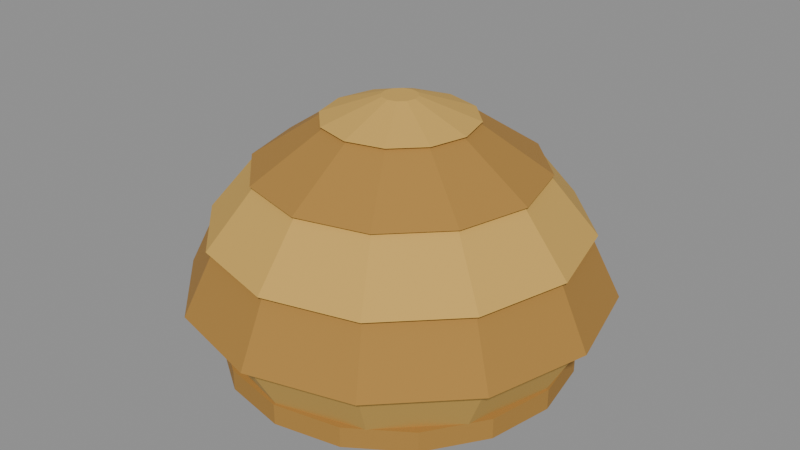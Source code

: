 # Source: haystack.blend  (saved by Blender 5.2.45; exported with 4.5.12 LTS)
import bpy
from mathutils import Matrix  # noqa: F401  (used for matrix-valued properties, if any)

bpy.ops.wm.read_factory_settings(use_empty=True)
scene = bpy.context.scene
scene.name = 'Scene'

# ---- materials (node trees are filled in below, after node groups)
mat_straw = bpy.data.materials.new('straw')
mat_straw.diffuse_color = (0.6445, 0.3916, 0.08866, 1.0)
mat_straw.roughness = 0.95
mat_under_thatch = bpy.data.materials.new('under_thatch')
mat_under_thatch.diffuse_color = (0.4179, 0.2195, 0.04519, 1.0)
mat_under_thatch.roughness = 0.95

# ---- material node trees
mat_straw.use_nodes = True; mat_straw.node_tree.nodes.clear()
_N = mat_straw.node_tree.nodes; _L = mat_straw.node_tree.links
n0 = _N.new('ShaderNodeBsdfPrincipled'); n0.name = 'Principled BSDF'; n0.location = (-200, 100)
n0.inputs[0].default_value = (0.6445, 0.3916, 0.08866, 1.0)
n0.inputs[2].default_value = 0.95
n0.inputs[10].default_value = 0.005
n1 = _N.new('ShaderNodeOutputMaterial'); n1.name = 'Material Output'; n1.location = (200, 100)
_L.new(n0.outputs[0], n1.inputs[0])
n1.is_active_output = True
mat_under_thatch.use_nodes = True; mat_under_thatch.node_tree.nodes.clear()
_N = mat_under_thatch.node_tree.nodes; _L = mat_under_thatch.node_tree.links
n0 = _N.new('ShaderNodeBsdfPrincipled'); n0.name = 'Principled BSDF'; n0.location = (-200, 100)
n0.inputs[0].default_value = (0.4179, 0.2195, 0.04519, 1.0)
n0.inputs[2].default_value = 0.95
n0.inputs[10].default_value = 0.005
n1 = _N.new('ShaderNodeOutputMaterial'); n1.name = 'Material Output'; n1.location = (200, 100)
_L.new(n0.outputs[0], n1.inputs[0])
n1.is_active_output = True

# ---- meshes
me_cone_004 = bpy.data.meshes.new('Cone.004')
me_cone_004.from_pydata([(0.0, 0.43, 1.38), (0.0, 0.1, 1.5), (0.215, 0.3724, 1.38), (0.05, 0.0866, 1.5), (0.3724, 0.215, 1.38), (0.0866, 0.05, 1.5), (0.43, 0.0, 1.38), (0.1, 0.0, 1.5), (0.3724, -0.215, 1.38), (0.0866, -0.05, 1.5), (0.215, -0.3724, 1.38), (0.05, -0.0866, 1.5), (0.0, -0.43, 1.38), (0.0, -0.1, 1.5), (-0.215, -0.3724, 1.38), (-0.05, -0.0866, 1.5), (-0.3724, -0.215, 1.38), (-0.0866, -0.05, 1.5), (-0.43, 0.0, 1.38), (-0.1, 0.0, 1.5), (-0.3724, 0.215, 1.38), (-0.0866, 0.05, 1.5), (-0.215, 0.3724, 1.38), (-0.05, 0.0866, 1.5), (0.0, 1.0, 0.0), (0.0, 1.0, 0.12), (0.3827, 0.9239, 0.0), (0.3827, 0.9239, 0.12), (0.7071, 0.7071, 0.0), (0.7071, 0.7071, 0.12), (0.9239, 0.3827, 0.0), (0.9239, 0.3827, 0.12), (1.0, 0.0, 0.0), (1.0, 0.0, 0.12), (0.9239, -0.3827, 0.0), (0.9239, -0.3827, 0.12), (0.7071, -0.7071, 0.0), (0.7071, -0.7071, 0.12), (0.3827, -0.9239, 0.0), (0.3827, -0.9239, 0.12), (0.0, -1.0, 0.0), (0.0, -1.0, 0.12), (-0.3827, -0.9239, 0.0), (-0.3827, -0.9239, 0.12), (-0.7071, -0.7071, 0.0), (-0.7071, -0.7071, 0.12), (-0.9239, -0.3827, 0.0), (-0.9239, -0.3827, 0.12), (-1.0, 0.0, 0.0), (-1.0, 0.0, 0.12), (-0.9239, 0.3827, 0.0), (-0.9239, 0.3827, 0.12), (-0.7071, 0.7071, 0.0), (-0.7071, 0.7071, 0.12), (-0.3827, 0.9239, 0.0), (-0.3827, 0.9239, 0.12), (0.0, 0.98, 0.11), (0.0, 1.16, 0.43), (0.49, 0.8487, 0.11), (0.58, 1.005, 0.43), (0.8487, 0.49, 0.11), (1.005, 0.58, 0.43), (0.98, 0.0, 0.11), (1.16, 0.0, 0.43), (0.8487, -0.49, 0.11), (1.005, -0.58, 0.43), (0.49, -0.8487, 0.11), (0.58, -1.005, 0.43), (0.0, -0.98, 0.11), (0.0, -1.16, 0.43), (-0.49, -0.8487, 0.11), (-0.58, -1.005, 0.43), (-0.8487, -0.49, 0.11), (-1.005, -0.58, 0.43), (-0.98, 0.0, 0.11), (-1.16, 0.0, 0.43), (-0.8487, 0.49, 0.11), (-1.005, 0.58, 0.43), (-0.49, 0.8487, 0.11), (-0.58, 1.005, 0.43), (0.0, 1.2, 0.42), (0.0, 1.02, 0.79), (0.6, 1.039, 0.42), (0.51, 0.8833, 0.79), (1.039, 0.6, 0.42), (0.8833, 0.51, 0.79), (1.2, 0.0, 0.42), (1.02, 0.0, 0.79), (1.039, -0.6, 0.42), (0.8833, -0.51, 0.79), (0.6, -1.039, 0.42), (0.51, -0.8833, 0.79), (0.0, -1.2, 0.42), (0.0, -1.02, 0.79), (-0.6, -1.039, 0.42), (-0.51, -0.8833, 0.79), (-1.039, -0.6, 0.42), (-0.8833, -0.51, 0.79), (-1.2, 0.0, 0.42), (-1.02, 0.0, 0.79), (-1.039, 0.6, 0.42), (-0.8833, 0.51, 0.79), (-0.6, 1.039, 0.42), (-0.51, 0.8833, 0.79), (0.0, 1.06, 0.78), (0.0, 0.78, 1.12), (0.53, 0.918, 0.78), (0.39, 0.6755, 1.12), (0.918, 0.53, 0.78), (0.6755, 0.39, 1.12), (1.06, 0.0, 0.78), (0.78, 0.0, 1.12), (0.918, -0.53, 0.78), (0.6755, -0.39, 1.12), (0.53, -0.918, 0.78), (0.39, -0.6755, 1.12), (0.0, -1.06, 0.78), (0.0, -0.78, 1.12), (-0.53, -0.918, 0.78), (-0.39, -0.6755, 1.12), (-0.918, -0.53, 0.78), (-0.6755, -0.39, 1.12), (-1.06, 0.0, 0.78), (-0.78, 0.0, 1.12), (-0.918, 0.53, 0.78), (-0.6755, 0.39, 1.12), (-0.53, 0.918, 0.78), (-0.39, 0.6755, 1.12), (0.0, 0.81, 1.11), (0.0, 0.39, 1.39), (0.405, 0.7015, 1.11), (0.195, 0.3377, 1.39), (0.7015, 0.405, 1.11), (0.3377, 0.195, 1.39), (0.81, 0.0, 1.11), (0.39, 0.0, 1.39), (0.7015, -0.405, 1.11), (0.3377, -0.195, 1.39), (0.405, -0.7015, 1.11), (0.195, -0.3377, 1.39), (0.0, -0.81, 1.11), (0.0, -0.39, 1.39), (-0.405, -0.7015, 1.11), (-0.195, -0.3377, 1.39), (-0.7015, -0.405, 1.11), (-0.3377, -0.195, 1.39), (-0.81, 0.0, 1.11), (-0.39, 0.0, 1.39), (-0.7015, 0.405, 1.11), (-0.3377, 0.195, 1.39), (-0.405, 0.7015, 1.11), (-0.195, 0.3377, 1.39)], [], [(0, 1, 3, 2), (2, 3, 5, 4), (4, 5, 7, 6), (6, 7, 9, 8), (8, 9, 11, 10), (10, 11, 13, 12), (12, 13, 15, 14), (14, 15, 17, 16), (16, 17, 19, 18), (18, 19, 21, 20), (3, 1, 23, 21, 19, 17, 15, 13, 11, 9, 7, 5), (20, 21, 23, 22), (22, 23, 1, 0), (0, 2, 4, 6, 8, 10, 12, 14, 16, 18, 20, 22), (24, 25, 27, 26), (26, 27, 29, 28), (28, 29, 31, 30), (30, 31, 33, 32), (32, 33, 35, 34), (34, 35, 37, 36), (36, 37, 39, 38), (38, 39, 41, 40), (40, 41, 43, 42), (42, 43, 45, 44), (44, 45, 47, 46), (46, 47, 49, 48), (48, 49, 51, 50), (50, 51, 53, 52), (27, 25, 55, 53, 51, 49, 47, 45, 43, 41, 39, 37, 35, 33, 31, 29), (52, 53, 55, 54), (54, 55, 25, 24), (24, 26, 28, 30, 32, 34, 36, 38, 40, 42, 44, 46, 48, 50, 52, 54), (56, 57, 59, 58), (58, 59, 61, 60), (60, 61, 63, 62), (62, 63, 65, 64), (64, 65, 67, 66), (66, 67, 69, 68), (68, 69, 71, 70), (70, 71, 73, 72), (72, 73, 75, 74), (74, 75, 77, 76), (59, 57, 79, 77, 75, 73, 71, 69, 67, 65, 63, 61), (76, 77, 79, 78), (78, 79, 57, 56), (56, 58, 60, 62, 64, 66, 68, 70, 72, 74, 76, 78), (80, 81, 83, 82), (82, 83, 85, 84), (84, 85, 87, 86), (86, 87, 89, 88), (88, 89, 91, 90), (90, 91, 93, 92), (92, 93, 95, 94), (94, 95, 97, 96), (96, 97, 99, 98), (98, 99, 101, 100), (83, 81, 103, 101, 99, 97, 95, 93, 91, 89, 87, 85), (100, 101, 103, 102), (102, 103, 81, 80), (80, 82, 84, 86, 88, 90, 92, 94, 96, 98, 100, 102), (104, 105, 107, 106), (106, 107, 109, 108), (108, 109, 111, 110), (110, 111, 113, 112), (112, 113, 115, 114), (114, 115, 117, 116), (116, 117, 119, 118), (118, 119, 121, 120), (120, 121, 123, 122), (122, 123, 125, 124), (107, 105, 127, 125, 123, 121, 119, 117, 115, 113, 111, 109), (124, 125, 127, 126), (126, 127, 105, 104), (104, 106, 108, 110, 112, 114, 116, 118, 120, 122, 124, 126), (128, 129, 131, 130), (130, 131, 133, 132), (132, 133, 135, 134), (134, 135, 137, 136), (136, 137, 139, 138), (138, 139, 141, 140), (140, 141, 143, 142), (142, 143, 145, 144), (144, 145, 147, 146), (146, 147, 149, 148), (131, 129, 151, 149, 147, 145, 143, 141, 139, 137, 135, 133), (148, 149, 151, 150), (150, 151, 129, 128), (128, 130, 132, 134, 136, 138, 140, 142, 144, 146, 148, 150)])
me_cone_004.polygons.foreach_set('material_index', [0, 0, 0, 0, 0, 0, 0, 0, 0, 0, 0, 0, 0, 0, 1, 1, 1, 1, 1, 1, 1, 1, 1, 1, 1, 1, 1, 1, 1, 1, 1, 1, 0, 0, 0, 0, 0, 0, 0, 0, 0, 0, 0, 0, 0, 0, 1, 1, 1, 1, 1, 1, 1, 1, 1, 1, 1, 1, 1, 1, 0, 0, 0, 0, 0, 0, 0, 0, 0, 0, 0, 0, 0, 0, 1, 1, 1, 1, 1, 1, 1, 1, 1, 1, 1, 1, 1, 1])
_uv = me_cone_004.uv_layers.new(name='UVMap')
_uv.uv.foreach_set('vector', [1.0, 0.5, 1.0, 1.0, 0.9167, 1.0, 0.9167, 0.5, 0.9167, 0.5, 0.9167, 1.0, 0.8333, 1.0, 0.8333, 0.5, 0.8333, 0.5, 0.8333, 1.0, 0.75, 1.0, 0.75, 0.5, 0.75, 0.5, 0.75, 1.0, 0.6667, 1.0, 0.6667, 0.5, 0.6667, 0.5, 0.6667, 1.0, 0.5833, 1.0, 0.5833, 0.5, 0.5833, 0.5, 0.5833, 1.0, 0.5, 1.0, 0.5, 0.5, 0.5, 0.5, 0.5, 1.0, 0.4167, 1.0, 0.4167, 0.5, 0.4167, 0.5, 0.4167, 1.0, 0.3333, 1.0, 0.3333, 0.5, 0.3333, 0.5, 0.3333, 1.0, 0.25, 1.0, 0.25, 0.5, 0.25, 0.5, 0.25, 1.0, 0.1667, 1.0, 0.1667, 0.5, 0.37, 0.4578, 0.25, 0.49, 0.13, 0.4578, 0.04215, 0.37, 0.01, 0.25, 0.04215, 0.13, 0.13, 0.04215, 0.25, 0.01, 0.37, 0.04215, 0.4578, 0.13, 0.49, 0.25, 0.4578, 0.37, 0.1667, 0.5, 0.1667, 1.0, 0.08333, 1.0, 0.08333, 0.5, 0.08333, 0.5, 0.08333, 1.0, 7.451e-08, 1.0, 7.451e-08, 0.5, 0.75, 0.49, 0.87, 0.4578, 0.9578, 0.37, 0.99, 0.25, 0.9578, 0.13, 0.87, 0.04215, 0.75, 0.01, 0.63, 0.04215, 0.5422, 0.13, 0.51, 0.25, 0.5422, 0.37, 0.63, 0.4578, 1.0, 0.5, 1.0, 1.0, 0.9375, 1.0, 0.9375, 0.5, 0.9375, 0.5, 0.9375, 1.0, 0.875, 1.0, 0.875, 0.5, 0.875, 0.5, 0.875, 1.0, 0.8125, 1.0, 0.8125, 0.5, 0.8125, 0.5, 0.8125, 1.0, 0.75, 1.0, 0.75, 0.5, 0.75, 0.5, 0.75, 1.0, 0.6875, 1.0, 0.6875, 0.5, 0.6875, 0.5, 0.6875, 1.0, 0.625, 1.0, 0.625, 0.5, 0.625, 0.5, 0.625, 1.0, 0.5625, 1.0, 0.5625, 0.5, 0.5625, 0.5, 0.5625, 1.0, 0.5, 1.0, 0.5, 0.5, 0.5, 0.5, 0.5, 1.0, 0.4375, 1.0, 0.4375, 0.5, 0.4375, 0.5, 0.4375, 1.0, 0.375, 1.0, 0.375, 0.5, 0.375, 0.5, 0.375, 1.0, 0.3125, 1.0, 0.3125, 0.5, 0.3125, 0.5, 0.3125, 1.0, 0.25, 1.0, 0.25, 0.5, 0.25, 0.5, 0.25, 1.0, 0.1875, 1.0, 0.1875, 0.5, 0.1875, 0.5, 0.1875, 1.0, 0.125, 1.0, 0.125, 0.5, 0.3418, 0.4717, 0.25, 0.49, 0.1582, 0.4717, 0.08029, 0.4197, 0.02827, 0.3418, 0.01, 0.25, 0.02827, 0.1582, 0.08029, 0.08029, 0.1582, 0.02827, 0.25, 0.01, 0.3418, 0.02827, 0.4197, 0.08029, 0.4717, 0.1582, 0.49, 0.25, 0.4717, 0.3418, 0.4197, 0.4197, 0.125, 0.5, 0.125, 1.0, 0.0625, 1.0, 0.0625, 0.5, 0.0625, 0.5, 0.0625, 1.0, 0.0, 1.0, 0.0, 0.5, 0.75, 0.49, 0.8418, 0.4717, 0.9197, 0.4197, 0.9717, 0.3418, 0.99, 0.25, 0.9717, 0.1582, 0.9197, 0.08029, 0.8418, 0.02827, 0.75, 0.01, 0.6582, 0.02827, 0.5803, 0.08029, 0.5283, 0.1582, 0.51, 0.25, 0.5283, 0.3418, 0.5803, 0.4197, 0.6582, 0.4717, 1.0, 0.5, 1.0, 1.0, 0.9167, 1.0, 0.9167, 0.5, 0.9167, 0.5, 0.9167, 1.0, 0.8333, 1.0, 0.8333, 0.5, 0.8333, 0.5, 0.8333, 1.0, 0.75, 1.0, 0.75, 0.5, 0.75, 0.5, 0.75, 1.0, 0.6667, 1.0, 0.6667, 0.5, 0.6667, 0.5, 0.6667, 1.0, 0.5833, 1.0, 0.5833, 0.5, 0.5833, 0.5, 0.5833, 1.0, 0.5, 1.0, 0.5, 0.5, 0.5, 0.5, 0.5, 1.0, 0.4167, 1.0, 0.4167, 0.5, 0.4167, 0.5, 0.4167, 1.0, 0.3333, 1.0, 0.3333, 0.5, 0.3333, 0.5, 0.3333, 1.0, 0.25, 1.0, 0.25, 0.5, 0.25, 0.5, 0.25, 1.0, 0.1667, 1.0, 0.1667, 0.5, 0.37, 0.4578, 0.25, 0.49, 0.13, 0.4578, 0.04215, 0.37, 0.01, 0.25, 0.04215, 0.13, 0.13, 0.04215, 0.25, 0.01, 0.37, 0.04215, 0.4578, 0.13, 0.49, 0.25, 0.4578, 0.37, 0.1667, 0.5, 0.1667, 1.0, 0.08333, 1.0, 0.08333, 0.5, 0.08333, 0.5, 0.08333, 1.0, 7.451e-08, 1.0, 7.451e-08, 0.5, 0.75, 0.49, 0.87, 0.4578, 0.9578, 0.37, 0.99, 0.25, 0.9578, 0.13, 0.87, 0.04215, 0.75, 0.01, 0.63, 0.04215, 0.5422, 0.13, 0.51, 0.25, 0.5422, 0.37, 0.63, 0.4578, 1.0, 0.5, 1.0, 1.0, 0.9167, 1.0, 0.9167, 0.5, 0.9167, 0.5, 0.9167, 1.0, 0.8333, 1.0, 0.8333, 0.5, 0.8333, 0.5, 0.8333, 1.0, 0.75, 1.0, 0.75, 0.5, 0.75, 0.5, 0.75, 1.0, 0.6667, 1.0, 0.6667, 0.5, 0.6667, 0.5, 0.6667, 1.0, 0.5833, 1.0, 0.5833, 0.5, 0.5833, 0.5, 0.5833, 1.0, 0.5, 1.0, 0.5, 0.5, 0.5, 0.5, 0.5, 1.0, 0.4167, 1.0, 0.4167, 0.5, 0.4167, 0.5, 0.4167, 1.0, 0.3333, 1.0, 0.3333, 0.5, 0.3333, 0.5, 0.3333, 1.0, 0.25, 1.0, 0.25, 0.5, 0.25, 0.5, 0.25, 1.0, 0.1667, 1.0, 0.1667, 0.5, 0.37, 0.4578, 0.25, 0.49, 0.13, 0.4578, 0.04215, 0.37, 0.01, 0.25, 0.04215, 0.13, 0.13, 0.04215, 0.25, 0.01, 0.37, 0.04215, 0.4578, 0.13, 0.49, 0.25, 0.4578, 0.37, 0.1667, 0.5, 0.1667, 1.0, 0.08333, 1.0, 0.08333, 0.5, 0.08333, 0.5, 0.08333, 1.0, 7.451e-08, 1.0, 7.451e-08, 0.5, 0.75, 0.49, 0.87, 0.4578, 0.9578, 0.37, 0.99, 0.25, 0.9578, 0.13, 0.87, 0.04215, 0.75, 0.01, 0.63, 0.04215, 0.5422, 0.13, 0.51, 0.25, 0.5422, 0.37, 0.63, 0.4578, 1.0, 0.5, 1.0, 1.0, 0.9167, 1.0, 0.9167, 0.5, 0.9167, 0.5, 0.9167, 1.0, 0.8333, 1.0, 0.8333, 0.5, 0.8333, 0.5, 0.8333, 1.0, 0.75, 1.0, 0.75, 0.5, 0.75, 0.5, 0.75, 1.0, 0.6667, 1.0, 0.6667, 0.5, 0.6667, 0.5, 0.6667, 1.0, 0.5833, 1.0, 0.5833, 0.5, 0.5833, 0.5, 0.5833, 1.0, 0.5, 1.0, 0.5, 0.5, 0.5, 0.5, 0.5, 1.0, 0.4167, 1.0, 0.4167, 0.5, 0.4167, 0.5, 0.4167, 1.0, 0.3333, 1.0, 0.3333, 0.5, 0.3333, 0.5, 0.3333, 1.0, 0.25, 1.0, 0.25, 0.5, 0.25, 0.5, 0.25, 1.0, 0.1667, 1.0, 0.1667, 0.5, 0.37, 0.4578, 0.25, 0.49, 0.13, 0.4578, 0.04215, 0.37, 0.01, 0.25, 0.04215, 0.13, 0.13, 0.04215, 0.25, 0.01, 0.37, 0.04215, 0.4578, 0.13, 0.49, 0.25, 0.4578, 0.37, 0.1667, 0.5, 0.1667, 1.0, 0.08333, 1.0, 0.08333, 0.5, 0.08333, 0.5, 0.08333, 1.0, 7.451e-08, 1.0, 7.451e-08, 0.5, 0.75, 0.49, 0.87, 0.4578, 0.9578, 0.37, 0.99, 0.25, 0.9578, 0.13, 0.87, 0.04215, 0.75, 0.01, 0.63, 0.04215, 0.5422, 0.13, 0.51, 0.25, 0.5422, 0.37, 0.63, 0.4578, 1.0, 0.5, 1.0, 1.0, 0.9167, 1.0, 0.9167, 0.5, 0.9167, 0.5, 0.9167, 1.0, 0.8333, 1.0, 0.8333, 0.5, 0.8333, 0.5, 0.8333, 1.0, 0.75, 1.0, 0.75, 0.5, 0.75, 0.5, 0.75, 1.0, 0.6667, 1.0, 0.6667, 0.5, 0.6667, 0.5, 0.6667, 1.0, 0.5833, 1.0, 0.5833, 0.5, 0.5833, 0.5, 0.5833, 1.0, 0.5, 1.0, 0.5, 0.5, 0.5, 0.5, 0.5, 1.0, 0.4167, 1.0, 0.4167, 0.5, 0.4167, 0.5, 0.4167, 1.0, 0.3333, 1.0, 0.3333, 0.5, 0.3333, 0.5, 0.3333, 1.0, 0.25, 1.0, 0.25, 0.5, 0.25, 0.5, 0.25, 1.0, 0.1667, 1.0, 0.1667, 0.5, 0.37, 0.4578, 0.25, 0.49, 0.13, 0.4578, 0.04215, 0.37, 0.01, 0.25, 0.04215, 0.13, 0.13, 0.04215, 0.25, 0.01, 0.37, 0.04215, 0.4578, 0.13, 0.49, 0.25, 0.4578, 0.37, 0.1667, 0.5, 0.1667, 1.0, 0.08333, 1.0, 0.08333, 0.5, 0.08333, 0.5, 0.08333, 1.0, 7.451e-08, 1.0, 7.451e-08, 0.5, 0.75, 0.49, 0.87, 0.4578, 0.9578, 0.37, 0.99, 0.25, 0.9578, 0.13, 0.87, 0.04215, 0.75, 0.01, 0.63, 0.04215, 0.5422, 0.13, 0.51, 0.25, 0.5422, 0.37, 0.63, 0.4578])
me_cone_004.materials.append(mat_straw)
me_cone_004.materials.append(mat_under_thatch)
me_cone_004.update()

# ---- objects
ob_haystack = bpy.data.objects.new('haystack', me_cone_004)

# ---- transforms, parenting, visibility, modifiers, constraints
ob_haystack.location = (0.0, 0.0, 0.0)

# ---- collection membership
scene.collection.objects.link(ob_haystack)

# ---- scene / render settings (as saved in the file)
scene.frame_start = 1; scene.frame_end = 250; scene.frame_set(1)
scene.render.engine = 'BLENDER_EEVEE_NEXT'
scene.render.bake_bias = 0.0
scene.render.bake_samples = 0
scene.render.compositor_device = 'GPU'
scene.eevee.use_volume_custom_range = False
scene.eevee.fast_gi_thickness_near = 0.1
scene.eevee.fast_gi_thickness_far = 0.0
scene.eevee.ray_tracing_options.screen_trace_thickness = 0.1
bpy.context.view_layer.update()

# ---- added for rendering (the .blend has no active camera and no usable light): camera, sun + grey world if the file has none
cam_auto = bpy.data.cameras.new('AutoCamera')
cam_auto.lens = 50.0
cam_auto.sensor_width = 36.0
cam_auto.clip_end = 1000.0
ob_auto_camera = bpy.data.objects.new('AutoCamera', cam_auto)
scene.collection.objects.link(ob_auto_camera)
ob_auto_camera.location = (3.43332, -4.11998, 3.49666)
ob_auto_camera.rotation_euler = (1.09748, -7.21219e-08, 0.694738)
scene.camera = ob_auto_camera
light_auto_sun = bpy.data.lights.new('AutoSun', 'SUN')
light_auto_sun.energy = 3.0
light_auto_sun.angle = 0.0523599
ob_auto_sun = bpy.data.objects.new('AutoSun', light_auto_sun)
scene.collection.objects.link(ob_auto_sun)
ob_auto_sun.rotation_euler = (0.872665, 0.174533, 0.523599)
if scene.world is None:
    world_auto = bpy.data.worlds.new('AutoWorld')
    world_auto.color = (0.3, 0.3, 0.3)
    scene.world = world_auto
bpy.context.view_layer.update()
